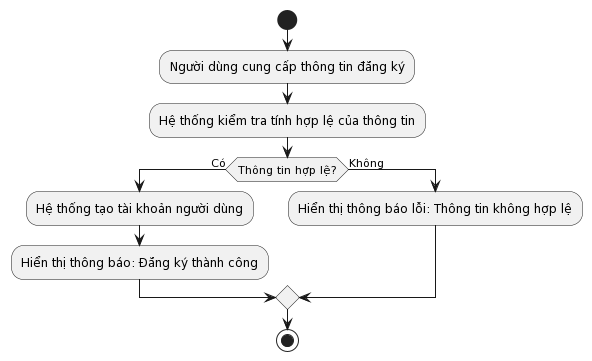

The diagram above was rendered by PlantUML. Its source (embedded in the PNG):
@startuml
start
:Người dùng cung cấp thông tin đăng ký;
:Hệ thống kiểm tra tính hợp lệ của thông tin;

if (Thông tin hợp lệ?) then (Có)
  :Hệ thống tạo tài khoản người dùng;
  :Hiển thị thông báo: Đăng ký thành công;
else (Không)
  :Hiển thị thông báo lỗi: Thông tin không hợp lệ;
endif

stop
@enduml